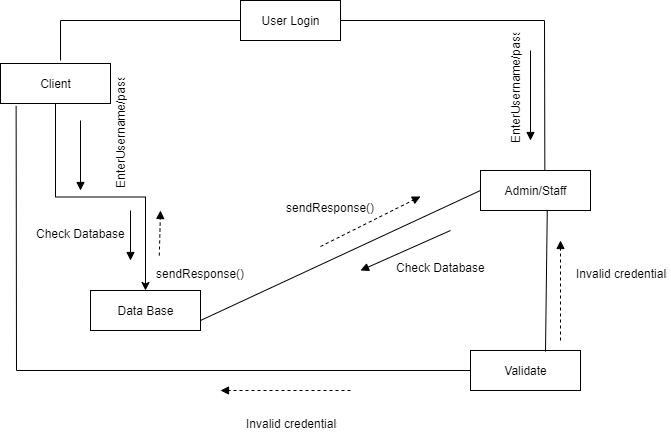

The diagram above was exported from draw.io. Its source (the exported page's mxGraphModel, read from the mxfile embedded in the PNG):
<mxGraphModel dx="1038" dy="548" grid="1" gridSize="10" guides="1" tooltips="1" connect="1" arrows="1" fold="1" page="1" pageScale="1" pageWidth="827" pageHeight="1169" math="0" shadow="0">
  <root>
    <mxCell id="0" />
    <mxCell id="1" parent="0" />
    <mxCell id="mgncmzKuKuvb5s639ooY-19" value="EnterUsername/password&#10;" style="text;strokeColor=none;fillColor=none;align=left;verticalAlign=top;spacingLeft=4;spacingRight=4;overflow=hidden;rotatable=0;points=[[0,0.5],[1,0.5]];portConstraint=eastwest;flipH=1;flipV=0;rotation=270;" parent="1" vertex="1">
      <mxGeometry x="515" y="115" width="120" height="26" as="geometry" />
    </mxCell>
    <mxCell id="mgncmzKuKuvb5s639ooY-1" value="User Login" style="html=1;fillColor=#FFFFFF;" parent="1" vertex="1">
      <mxGeometry x="300" y="40" width="100" height="40" as="geometry" />
    </mxCell>
    <mxCell id="mgncmzKuKuvb5s639ooY-7" style="edgeStyle=orthogonalEdgeStyle;rounded=0;orthogonalLoop=1;jettySize=auto;html=1;entryX=0.5;entryY=0;entryDx=0;entryDy=0;" parent="1" source="mgncmzKuKuvb5s639ooY-2" target="mgncmzKuKuvb5s639ooY-6" edge="1">
      <mxGeometry relative="1" as="geometry" />
    </mxCell>
    <mxCell id="mgncmzKuKuvb5s639ooY-2" value="Client" style="html=1;fillColor=#FFFFFF;" parent="1" vertex="1">
      <mxGeometry x="60" y="103" width="110" height="40" as="geometry" />
    </mxCell>
    <mxCell id="mgncmzKuKuvb5s639ooY-3" value="Admin/Staff" style="html=1;fillColor=#FFFFFF;" parent="1" vertex="1">
      <mxGeometry x="540" y="210" width="110" height="40" as="geometry" />
    </mxCell>
    <mxCell id="mgncmzKuKuvb5s639ooY-6" value="Data Base" style="html=1;fillColor=#FFFFFF;" parent="1" vertex="1">
      <mxGeometry x="150" y="330" width="110" height="40" as="geometry" />
    </mxCell>
    <mxCell id="mgncmzKuKuvb5s639ooY-11" value="Validate" style="html=1;fillColor=#FFFFFF;" parent="1" vertex="1">
      <mxGeometry x="530" y="390" width="110" height="40" as="geometry" />
    </mxCell>
    <mxCell id="mgncmzKuKuvb5s639ooY-17" value="" style="endArrow=block;endFill=1;endSize=6;html=1;" parent="1" edge="1">
      <mxGeometry width="100" relative="1" as="geometry">
        <mxPoint x="590" y="90" as="sourcePoint" />
        <mxPoint x="590" y="180" as="targetPoint" />
      </mxGeometry>
    </mxCell>
    <mxCell id="mgncmzKuKuvb5s639ooY-20" value="EnterUsername/password&#10;" style="text;strokeColor=none;fillColor=none;align=left;verticalAlign=top;spacingLeft=4;spacingRight=4;overflow=hidden;rotatable=0;points=[[0,0.5],[1,0.5]];portConstraint=eastwest;flipH=1;flipV=0;rotation=270;" parent="1" vertex="1">
      <mxGeometry x="120" y="160" width="120" height="26" as="geometry" />
    </mxCell>
    <mxCell id="mgncmzKuKuvb5s639ooY-21" value="" style="endArrow=block;endFill=1;endSize=6;html=1;" parent="1" edge="1">
      <mxGeometry width="100" relative="1" as="geometry">
        <mxPoint x="140" y="160" as="sourcePoint" />
        <mxPoint x="140" y="230" as="targetPoint" />
        <Array as="points" />
      </mxGeometry>
    </mxCell>
    <mxCell id="mgncmzKuKuvb5s639ooY-22" value="" style="endArrow=block;endFill=1;endSize=6;html=1;" parent="1" edge="1">
      <mxGeometry width="100" relative="1" as="geometry">
        <mxPoint x="190" y="250" as="sourcePoint" />
        <mxPoint x="190" y="300" as="targetPoint" />
      </mxGeometry>
    </mxCell>
    <mxCell id="mgncmzKuKuvb5s639ooY-23" value="" style="endArrow=block;endFill=1;endSize=6;html=1;" parent="1" edge="1">
      <mxGeometry width="100" relative="1" as="geometry">
        <mxPoint x="510" y="270" as="sourcePoint" />
        <mxPoint x="420" y="310" as="targetPoint" />
        <Array as="points" />
      </mxGeometry>
    </mxCell>
    <mxCell id="mgncmzKuKuvb5s639ooY-24" value="Check Database" style="text;strokeColor=none;fillColor=none;align=left;verticalAlign=top;spacingLeft=4;spacingRight=4;overflow=hidden;rotatable=0;points=[[0,0.5],[1,0.5]];portConstraint=eastwest;" parent="1" vertex="1">
      <mxGeometry x="90" y="260" width="100" height="26" as="geometry" />
    </mxCell>
    <mxCell id="mgncmzKuKuvb5s639ooY-25" value="Check Database" style="text;strokeColor=none;fillColor=none;align=left;verticalAlign=top;spacingLeft=4;spacingRight=4;overflow=hidden;rotatable=0;points=[[0,0.5],[1,0.5]];portConstraint=eastwest;" parent="1" vertex="1">
      <mxGeometry x="450" y="294" width="100" height="26" as="geometry" />
    </mxCell>
    <mxCell id="mgncmzKuKuvb5s639ooY-29" value="sendResponse()" style="text;strokeColor=none;fillColor=none;align=left;verticalAlign=top;spacingLeft=4;spacingRight=4;overflow=hidden;rotatable=0;points=[[0,0.5],[1,0.5]];portConstraint=eastwest;" parent="1" vertex="1">
      <mxGeometry x="340" y="234" width="100" height="26" as="geometry" />
    </mxCell>
    <mxCell id="mgncmzKuKuvb5s639ooY-40" value="sendResponse()" style="text;strokeColor=none;fillColor=none;align=left;verticalAlign=top;spacingLeft=4;spacingRight=4;overflow=hidden;rotatable=0;points=[[0,0.5],[1,0.5]];portConstraint=eastwest;" parent="1" vertex="1">
      <mxGeometry x="210" y="300" width="100" height="26" as="geometry" />
    </mxCell>
    <mxCell id="mgncmzKuKuvb5s639ooY-43" value="Invalid credentials" style="text;strokeColor=none;fillColor=none;align=left;verticalAlign=top;spacingLeft=4;spacingRight=4;overflow=hidden;rotatable=0;points=[[0,0.5],[1,0.5]];portConstraint=eastwest;" parent="1" vertex="1">
      <mxGeometry x="630" y="300" width="100" height="26" as="geometry" />
    </mxCell>
    <mxCell id="mgncmzKuKuvb5s639ooY-44" value="Invalid credentials" style="text;strokeColor=none;fillColor=none;align=left;verticalAlign=top;spacingLeft=4;spacingRight=4;overflow=hidden;rotatable=0;points=[[0,0.5],[1,0.5]];portConstraint=eastwest;" parent="1" vertex="1">
      <mxGeometry x="300" y="450" width="100" height="26" as="geometry" />
    </mxCell>
    <mxCell id="mgncmzKuKuvb5s639ooY-46" value="" style="endArrow=block;endFill=1;endSize=6;html=1;dashed=1;" parent="1" edge="1">
      <mxGeometry width="100" relative="1" as="geometry">
        <mxPoint x="380" y="286" as="sourcePoint" />
        <mxPoint x="480" y="236" as="targetPoint" />
      </mxGeometry>
    </mxCell>
    <mxCell id="mgncmzKuKuvb5s639ooY-47" value="" style="endArrow=block;endFill=1;endSize=6;html=1;dashed=1;exitX=0.088;exitY=-0.192;exitDx=0;exitDy=0;exitPerimeter=0;" parent="1" source="mgncmzKuKuvb5s639ooY-40" edge="1">
      <mxGeometry width="100" relative="1" as="geometry">
        <mxPoint x="390" y="300" as="sourcePoint" />
        <mxPoint x="220" y="250" as="targetPoint" />
      </mxGeometry>
    </mxCell>
    <mxCell id="mgncmzKuKuvb5s639ooY-48" value="" style="endArrow=block;endFill=1;endSize=6;html=1;dashed=1;" parent="1" edge="1">
      <mxGeometry width="100" relative="1" as="geometry">
        <mxPoint x="410" y="430" as="sourcePoint" />
        <mxPoint x="280" y="430" as="targetPoint" />
      </mxGeometry>
    </mxCell>
    <mxCell id="mgncmzKuKuvb5s639ooY-49" value="" style="endArrow=block;endFill=1;endSize=6;html=1;dashed=1;" parent="1" edge="1">
      <mxGeometry width="100" relative="1" as="geometry">
        <mxPoint x="620" y="380" as="sourcePoint" />
        <mxPoint x="620" y="280" as="targetPoint" />
      </mxGeometry>
    </mxCell>
    <mxCell id="mgncmzKuKuvb5s639ooY-58" value="" style="endArrow=none;html=1;rounded=0;exitX=1;exitY=0.5;exitDx=0;exitDy=0;entryX=0.585;entryY=0.005;entryDx=0;entryDy=0;entryPerimeter=0;" parent="1" source="mgncmzKuKuvb5s639ooY-1" target="mgncmzKuKuvb5s639ooY-3" edge="1">
      <mxGeometry relative="1" as="geometry">
        <mxPoint x="330" y="240" as="sourcePoint" />
        <mxPoint x="610" y="60" as="targetPoint" />
        <Array as="points">
          <mxPoint x="604" y="60" />
        </Array>
      </mxGeometry>
    </mxCell>
    <mxCell id="mgncmzKuKuvb5s639ooY-60" value="" style="endArrow=none;html=1;rounded=0;exitX=0.607;exitY=0.985;exitDx=0;exitDy=0;exitPerimeter=0;" parent="1" source="mgncmzKuKuvb5s639ooY-3" edge="1">
      <mxGeometry relative="1" as="geometry">
        <mxPoint x="615.23" y="260.20000000000005" as="sourcePoint" />
        <mxPoint x="605" y="391" as="targetPoint" />
        <Array as="points" />
      </mxGeometry>
    </mxCell>
    <mxCell id="mgncmzKuKuvb5s639ooY-61" value="" style="endArrow=none;html=1;rounded=0;exitX=1;exitY=0.75;exitDx=0;exitDy=0;entryX=0;entryY=0.5;entryDx=0;entryDy=0;" parent="1" source="mgncmzKuKuvb5s639ooY-6" target="mgncmzKuKuvb5s639ooY-3" edge="1">
      <mxGeometry relative="1" as="geometry">
        <mxPoint x="616.77" y="259.4" as="sourcePoint" />
        <mxPoint x="615" y="401" as="targetPoint" />
        <Array as="points" />
      </mxGeometry>
    </mxCell>
    <mxCell id="mgncmzKuKuvb5s639ooY-62" value="" style="endArrow=none;html=1;rounded=0;entryX=0;entryY=0.5;entryDx=0;entryDy=0;exitX=0.142;exitY=1.06;exitDx=0;exitDy=0;exitPerimeter=0;" parent="1" source="mgncmzKuKuvb5s639ooY-2" target="mgncmzKuKuvb5s639ooY-11" edge="1">
      <mxGeometry relative="1" as="geometry">
        <mxPoint x="60" y="410" as="sourcePoint" />
        <mxPoint x="550" y="240" as="targetPoint" />
        <Array as="points">
          <mxPoint x="76" y="410" />
        </Array>
      </mxGeometry>
    </mxCell>
    <mxCell id="mgncmzKuKuvb5s639ooY-63" value="" style="endArrow=none;html=1;rounded=0;exitX=0;exitY=0.5;exitDx=0;exitDy=0;" parent="1" source="mgncmzKuKuvb5s639ooY-1" edge="1">
      <mxGeometry relative="1" as="geometry">
        <mxPoint x="616.77" y="259.4" as="sourcePoint" />
        <mxPoint x="120" y="100" as="targetPoint" />
        <Array as="points">
          <mxPoint x="120" y="60" />
        </Array>
      </mxGeometry>
    </mxCell>
  </root>
</mxGraphModel>